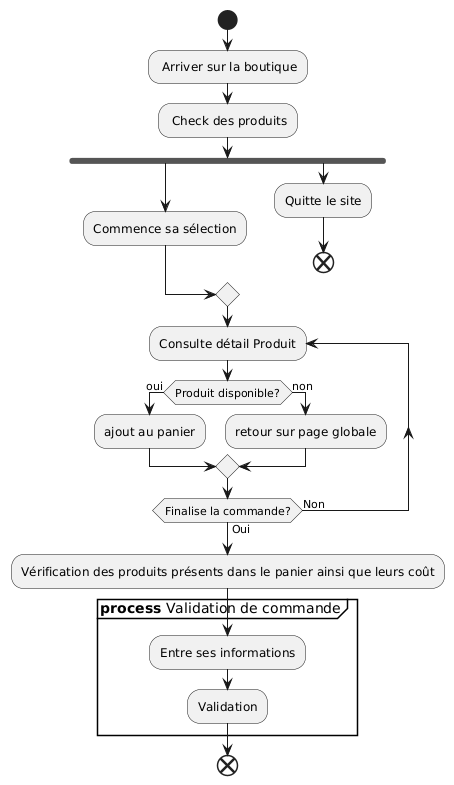

The diagram above was rendered by PlantUML. Its source (embedded in the PNG):
@startuml
start
: Arriver sur la boutique;
: Check des produits;

fork
  :Commence sa sélection;
fork again
  :Quitte le site;
  end
end merge

repeat :Consulte détail Produit;
if (Produit disponible?) then (oui)
  :ajout au panier;
else (non)
  :retour sur page globale;
endif
repeat while (Finalise la commande?) is (Non) not (Oui)

:Vérification des produits présents dans le panier ainsi que leurs coût;

partition "**process** Validation de commande" {
    :Entre ses informations;
    :Validation;
}

end
@enduml